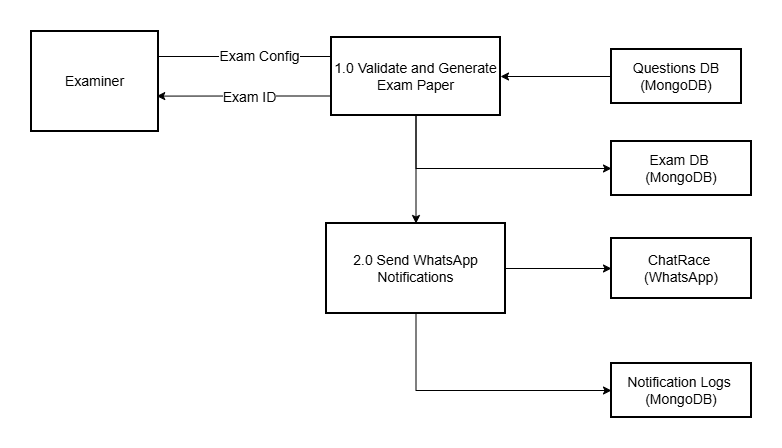

The diagram above was exported from draw.io. Its source (the exported page's mxGraphModel, read from the mxfile embedded in the PNG):
<mxGraphModel dx="1042" dy="658" grid="1" gridSize="10" guides="1" tooltips="1" connect="1" arrows="1" fold="1" page="1" pageScale="1" pageWidth="1169" pageHeight="827" background="#ffffff" math="0" shadow="0">
  <root>
    <mxCell id="0" />
    <mxCell id="1" parent="0" />
    <mxCell id="sRIItTHbmd2LulgoXDYN-17" edge="1" parent="1" source="sRIItTHbmd2LulgoXDYN-1" style="edgeStyle=orthogonalEdgeStyle;rounded=0;orthogonalLoop=1;jettySize=auto;html=1;exitX=1;exitY=0.25;exitDx=0;exitDy=0;fontSize=14;">
      <mxGeometry relative="1" as="geometry">
        <mxPoint x="380" y="103" as="targetPoint" />
      </mxGeometry>
    </mxCell>
    <mxCell id="sRIItTHbmd2LulgoXDYN-20" connectable="0" parent="sRIItTHbmd2LulgoXDYN-17" style="edgeLabel;html=1;align=center;verticalAlign=middle;resizable=0;points=[];fontSize=14;" value="Exam Config" vertex="1">
      <mxGeometry relative="1" x="-0.1047" y="1" as="geometry">
        <mxPoint as="offset" />
      </mxGeometry>
    </mxCell>
    <mxCell id="sRIItTHbmd2LulgoXDYN-1" parent="1" style="whiteSpace=wrap;strokeWidth=2;fontSize=14;" value="Examiner" vertex="1">
      <mxGeometry height="100" width="127" x="30" y="78" as="geometry" />
    </mxCell>
    <mxCell id="sRIItTHbmd2LulgoXDYN-21" edge="1" parent="1" source="sRIItTHbmd2LulgoXDYN-2" style="edgeStyle=orthogonalEdgeStyle;rounded=0;orthogonalLoop=1;jettySize=auto;html=1;exitX=0.5;exitY=1;exitDx=0;exitDy=0;entryX=0.5;entryY=0;entryDx=0;entryDy=0;fontSize=14;" target="sRIItTHbmd2LulgoXDYN-3">
      <mxGeometry relative="1" as="geometry">
        <Array as="points">
          <mxPoint x="415" y="162" />
          <mxPoint x="415" y="270" />
        </Array>
      </mxGeometry>
    </mxCell>
    <mxCell id="sRIItTHbmd2LulgoXDYN-30" edge="1" parent="1" source="sRIItTHbmd2LulgoXDYN-2" style="edgeStyle=orthogonalEdgeStyle;rounded=0;orthogonalLoop=1;jettySize=auto;html=1;exitX=0.5;exitY=1;exitDx=0;exitDy=0;entryX=0;entryY=0.5;entryDx=0;entryDy=0;fontSize=14;" target="sRIItTHbmd2LulgoXDYN-5">
      <mxGeometry relative="1" as="geometry" />
    </mxCell>
    <mxCell id="sRIItTHbmd2LulgoXDYN-2" parent="1" style="whiteSpace=wrap;strokeWidth=2;fontSize=14;" value="1.0 Validate and Generate Exam Paper" vertex="1">
      <mxGeometry height="78" width="169" x="330" y="84" as="geometry" />
    </mxCell>
    <mxCell id="sRIItTHbmd2LulgoXDYN-23" edge="1" parent="1" source="sRIItTHbmd2LulgoXDYN-3" style="edgeStyle=orthogonalEdgeStyle;rounded=0;orthogonalLoop=1;jettySize=auto;html=1;exitX=0.5;exitY=1;exitDx=0;exitDy=0;entryX=0;entryY=0.5;entryDx=0;entryDy=0;fontSize=14;" target="sRIItTHbmd2LulgoXDYN-6">
      <mxGeometry relative="1" as="geometry" />
    </mxCell>
    <mxCell id="sRIItTHbmd2LulgoXDYN-33" edge="1" parent="1" source="sRIItTHbmd2LulgoXDYN-3" style="edgeStyle=orthogonalEdgeStyle;rounded=0;orthogonalLoop=1;jettySize=auto;html=1;exitX=1;exitY=0.5;exitDx=0;exitDy=0;entryX=0;entryY=0.5;entryDx=0;entryDy=0;fontSize=14;" target="sRIItTHbmd2LulgoXDYN-7">
      <mxGeometry relative="1" as="geometry" />
    </mxCell>
    <mxCell id="sRIItTHbmd2LulgoXDYN-3" parent="1" style="whiteSpace=wrap;strokeWidth=2;fontSize=14;" value="2.0 Send WhatsApp Notifications" vertex="1">
      <mxGeometry height="90" width="179" x="325" y="270" as="geometry" />
    </mxCell>
    <mxCell id="sRIItTHbmd2LulgoXDYN-22" edge="1" parent="1" source="sRIItTHbmd2LulgoXDYN-4" style="edgeStyle=orthogonalEdgeStyle;rounded=0;orthogonalLoop=1;jettySize=auto;html=1;exitX=0;exitY=0.5;exitDx=0;exitDy=0;entryX=1;entryY=0.5;entryDx=0;entryDy=0;fontSize=14;" target="sRIItTHbmd2LulgoXDYN-2">
      <mxGeometry relative="1" as="geometry" />
    </mxCell>
    <mxCell id="sRIItTHbmd2LulgoXDYN-4" parent="1" style="whiteSpace=wrap;strokeWidth=2;fontSize=14;" value="Questions DB (MongoDB)" vertex="1">
      <mxGeometry height="54" width="130" x="610" y="96" as="geometry" />
    </mxCell>
    <mxCell id="sRIItTHbmd2LulgoXDYN-5" parent="1" style="whiteSpace=wrap;strokeWidth=2;fontSize=14;" value="Exam DB &#10;(MongoDB)" vertex="1">
      <mxGeometry height="54" width="140" x="610" y="188" as="geometry" />
    </mxCell>
    <mxCell id="sRIItTHbmd2LulgoXDYN-6" parent="1" style="whiteSpace=wrap;strokeWidth=2;fontSize=14;" value="Notification Logs &#10;(MongoDB)" vertex="1">
      <mxGeometry height="54" width="140" x="610" y="410" as="geometry" />
    </mxCell>
    <mxCell id="sRIItTHbmd2LulgoXDYN-7" parent="1" style="whiteSpace=wrap;strokeWidth=2;fontSize=14;" value="ChatRace &#10;(WhatsApp)" vertex="1">
      <mxGeometry height="60" width="140" x="610" y="285" as="geometry" />
    </mxCell>
    <mxCell id="sRIItTHbmd2LulgoXDYN-18" edge="1" parent="1" source="sRIItTHbmd2LulgoXDYN-2" style="edgeStyle=orthogonalEdgeStyle;rounded=0;orthogonalLoop=1;jettySize=auto;html=1;exitX=0;exitY=0.75;exitDx=0;exitDy=0;entryX=0.986;entryY=0.646;entryDx=0;entryDy=0;entryPerimeter=0;fontSize=14;" target="sRIItTHbmd2LulgoXDYN-1">
      <mxGeometry relative="1" as="geometry" />
    </mxCell>
    <mxCell id="sRIItTHbmd2LulgoXDYN-19" connectable="0" parent="sRIItTHbmd2LulgoXDYN-18" style="edgeLabel;html=1;align=center;verticalAlign=middle;resizable=0;points=[];fontSize=14;" value="Exam ID" vertex="1">
      <mxGeometry relative="1" x="-0.0443" y="1" as="geometry">
        <mxPoint x="1" as="offset" />
      </mxGeometry>
    </mxCell>
  </root>
</mxGraphModel>